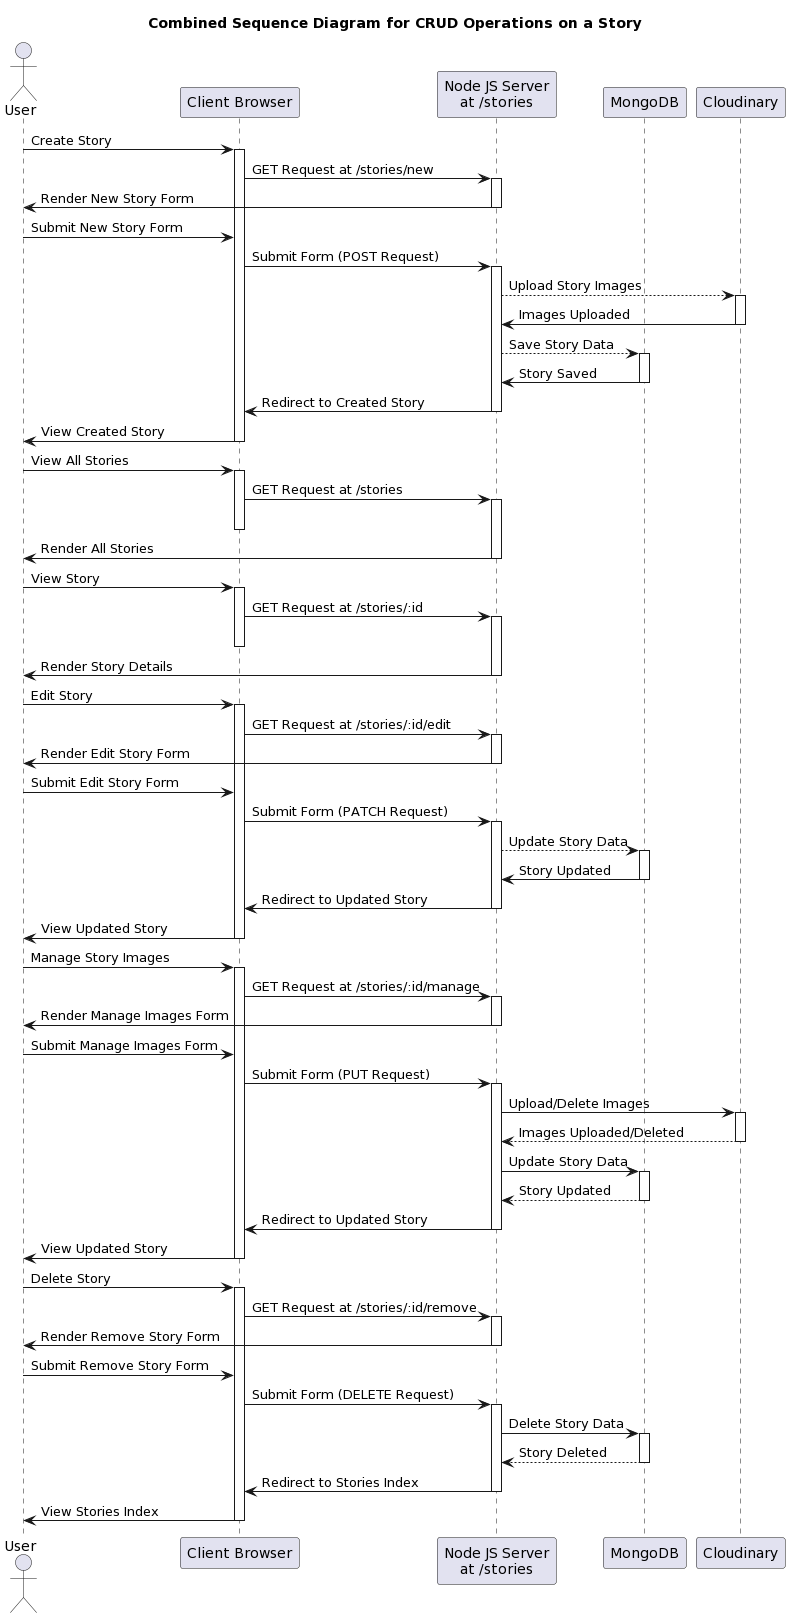

The diagram above was rendered by PlantUML. Its source (embedded in the PNG):
@startuml
title Combined Sequence Diagram for CRUD Operations on a Story

actor User as U
participant "Client Browser" as CB
participant "Node JS Server\nat /stories" as NS
participant "MongoDB" as DB
participant "Cloudinary" as CDN

U -> CB: Create Story
activate CB
CB -> NS: GET Request at /stories/new
activate NS
NS -> U: Render New Story Form
deactivate NS
U -> CB: Submit New Story Form
CB -> NS: Submit Form (POST Request)
activate NS
NS --> CDN: Upload Story Images
activate CDN
CDN -> NS: Images Uploaded
deactivate CDN
NS --> DB: Save Story Data
activate DB
DB -> NS: Story Saved
deactivate DB
NS -> CB: Redirect to Created Story
deactivate NS
CB -> U: View Created Story
deactivate CB

U -> CB: View All Stories 
activate CB
CB -> NS: GET Request at /stories
activate NS
deactivate CB
NS -> U: Render All Stories
deactivate NS

U -> CB: View Story 
activate CB
CB -> NS: GET Request at /stories/:id
activate NS
deactivate CB
NS -> U: Render Story Details
deactivate NS

U -> CB: Edit Story 
activate CB
CB -> NS: GET Request at /stories/:id/edit
activate NS
NS -> U: Render Edit Story Form
deactivate NS
U -> CB: Submit Edit Story Form
CB -> NS: Submit Form (PATCH Request)
activate NS
NS --> DB: Update Story Data
activate DB
DB -> NS: Story Updated
deactivate DB
NS -> CB: Redirect to Updated Story
deactivate NS
CB -> U: View Updated Story
deactivate CB

U -> CB: Manage Story Images
activate CB
CB -> NS: GET Request at /stories/:id/manage
activate NS
NS -> U: Render Manage Images Form
deactivate NS
U -> CB: Submit Manage Images Form
CB -> NS: Submit Form (PUT Request)
activate NS
NS -> CDN: Upload/Delete Images
activate CDN
CDN --> NS: Images Uploaded/Deleted
deactivate CDN
NS -> DB: Update Story Data
activate DB
DB --> NS: Story Updated
deactivate DB
NS -> CB: Redirect to Updated Story
deactivate NS
CB -> U: View Updated Story
deactivate CB

U -> CB: Delete Story
activate CB
CB -> NS: GET Request at /stories/:id/remove
activate NS
NS -> U: Render Remove Story Form
deactivate NS
U -> CB: Submit Remove Story Form
CB -> NS: Submit Form (DELETE Request)
activate NS
NS -> DB: Delete Story Data
activate DB
DB --> NS: Story Deleted
deactivate DB
NS -> CB: Redirect to Stories Index
deactivate NS
CB -> U: View Stories Index
deactivate CB
@enduml